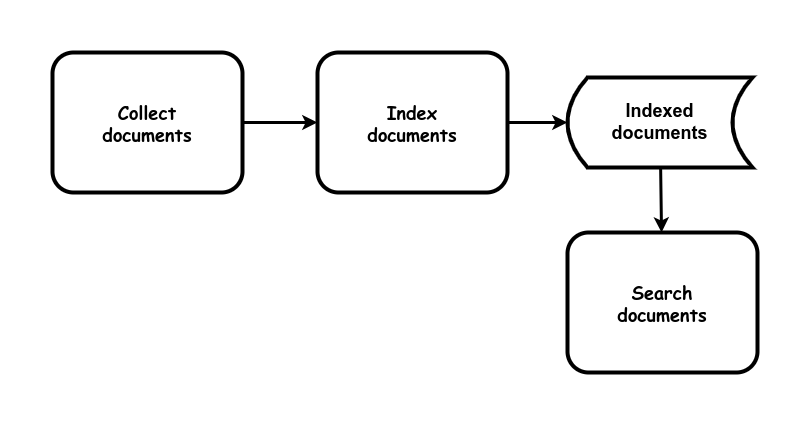

The diagram above was exported from draw.io. Its source (the exported page's mxGraphModel, read from the mxfile embedded in the PNG):
<mxGraphModel dx="1434" dy="1811" grid="1" gridSize="10" guides="1" tooltips="1" connect="1" arrows="1" fold="1" page="1" pageScale="1" pageWidth="850" pageHeight="1100" math="0" shadow="0">
  <root>
    <mxCell id="0" />
    <mxCell id="1" parent="0" />
    <mxCell id="bc5LTwwBdqBqNMJT4EKP-1" value="&lt;b style=&quot;font-size: 18px;&quot;&gt;Collect&lt;br&gt;documents&lt;br&gt;&lt;/b&gt;" style="rounded=1;whiteSpace=wrap;html=1;strokeWidth=4;fontFamily=Comic Sans MS;fontSize=18;" parent="1" vertex="1">
      <mxGeometry x="150" y="-200" width="190" height="140" as="geometry" />
    </mxCell>
    <mxCell id="g7glseWlOVbMaD7czxPx-3" value="" style="endArrow=none;startArrow=classic;html=1;rounded=0;strokeWidth=3;endFill=0;" edge="1" parent="1" source="g7glseWlOVbMaD7czxPx-1" target="g7glseWlOVbMaD7czxPx-13">
      <mxGeometry width="50" height="50" relative="1" as="geometry">
        <mxPoint x="765" y="-38.86" as="sourcePoint" />
        <mxPoint x="640" y="-89.99636363636374" as="targetPoint" />
      </mxGeometry>
    </mxCell>
    <mxCell id="g7glseWlOVbMaD7czxPx-1" value="&lt;span style=&quot;font-size: 18px;&quot;&gt;&lt;b&gt;Indexed&lt;br&gt;documents&lt;br&gt;&lt;/b&gt;&lt;/span&gt;" style="shape=dataStorage;whiteSpace=wrap;html=1;fixedSize=1;strokeWidth=4;" vertex="1" parent="1">
      <mxGeometry x="665" y="-175" width="185" height="90" as="geometry" />
    </mxCell>
    <mxCell id="g7glseWlOVbMaD7czxPx-13" value="&lt;b style=&quot;font-size: 18px;&quot;&gt;Index&lt;br&gt;documents&lt;br&gt;&lt;/b&gt;" style="rounded=1;whiteSpace=wrap;html=1;strokeWidth=4;fontFamily=Comic Sans MS;fontSize=18;" vertex="1" parent="1">
      <mxGeometry x="415" y="-200" width="190" height="140" as="geometry" />
    </mxCell>
    <mxCell id="g7glseWlOVbMaD7czxPx-15" value="" style="endArrow=none;startArrow=classic;html=1;rounded=0;strokeWidth=3;endFill=0;" edge="1" parent="1" source="g7glseWlOVbMaD7czxPx-13" target="bc5LTwwBdqBqNMJT4EKP-1">
      <mxGeometry width="50" height="50" relative="1" as="geometry">
        <mxPoint x="760" y="-121" as="sourcePoint" />
        <mxPoint x="615" y="-114" as="targetPoint" />
      </mxGeometry>
    </mxCell>
    <mxCell id="g7glseWlOVbMaD7czxPx-16" value="&lt;b style=&quot;font-size: 18px;&quot;&gt;Search&lt;br&gt;documents&lt;br&gt;&lt;/b&gt;" style="rounded=1;whiteSpace=wrap;html=1;strokeWidth=4;fontFamily=Comic Sans MS;fontSize=18;" vertex="1" parent="1">
      <mxGeometry x="665" y="-20" width="190" height="140" as="geometry" />
    </mxCell>
    <mxCell id="g7glseWlOVbMaD7czxPx-17" value="" style="endArrow=none;startArrow=classic;html=1;rounded=0;strokeWidth=3;endFill=0;" edge="1" parent="1" source="g7glseWlOVbMaD7czxPx-16" target="g7glseWlOVbMaD7czxPx-1">
      <mxGeometry width="50" height="50" relative="1" as="geometry">
        <mxPoint x="675" y="-120" as="sourcePoint" />
        <mxPoint x="615" y="-120" as="targetPoint" />
      </mxGeometry>
    </mxCell>
  </root>
</mxGraphModel>